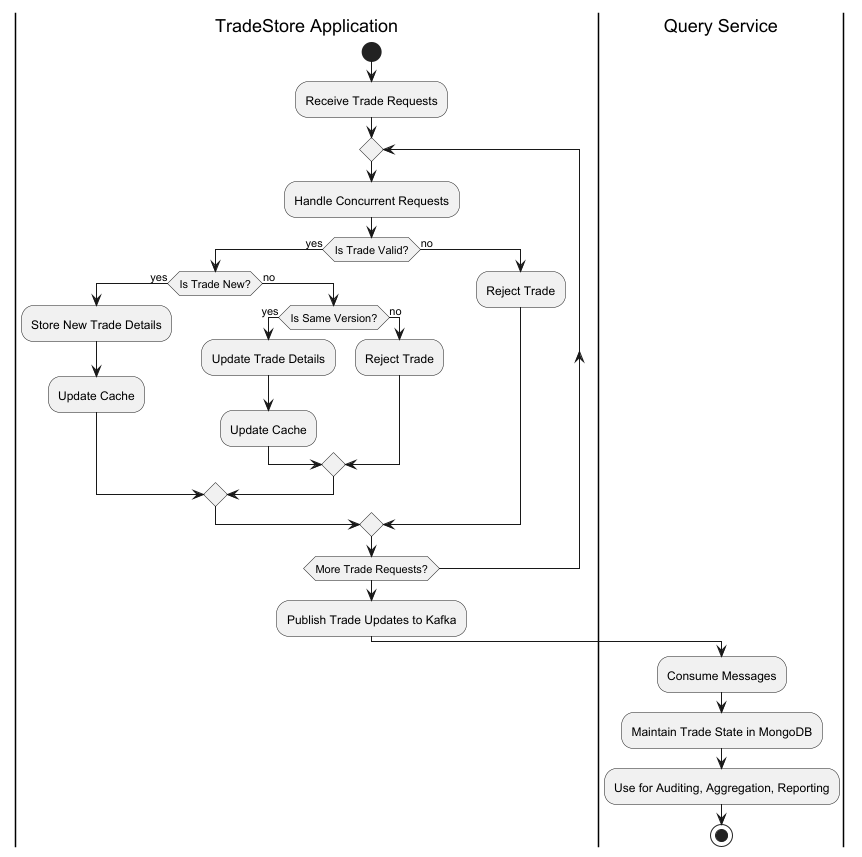

The diagram above was rendered by PlantUML. Its source (embedded in the PNG):
@startuml
|TradeStore Application|
    start
    :Receive Trade Requests;
        repeat
            :Handle Concurrent Requests;
            if (Is Trade Valid?) then (yes)
                if (Is Trade New?) then (yes)
                    :Store New Trade Details;
                    :Update Cache;
                else (no)
                    if (Is Same Version?) then (yes)
                        :Update Trade Details;
                        :Update Cache;
                    else (no)
                        :Reject Trade;
                    endif
                endif
            else (no)
                :Reject Trade;
           endif
        repeat while (More Trade Requests?)
    :Publish Trade Updates to Kafka;
    |Query Service|
        :Consume Messages;
        :Maintain Trade State in MongoDB;
        :Use for Auditing, Aggregation, Reporting;
stop
@enduml